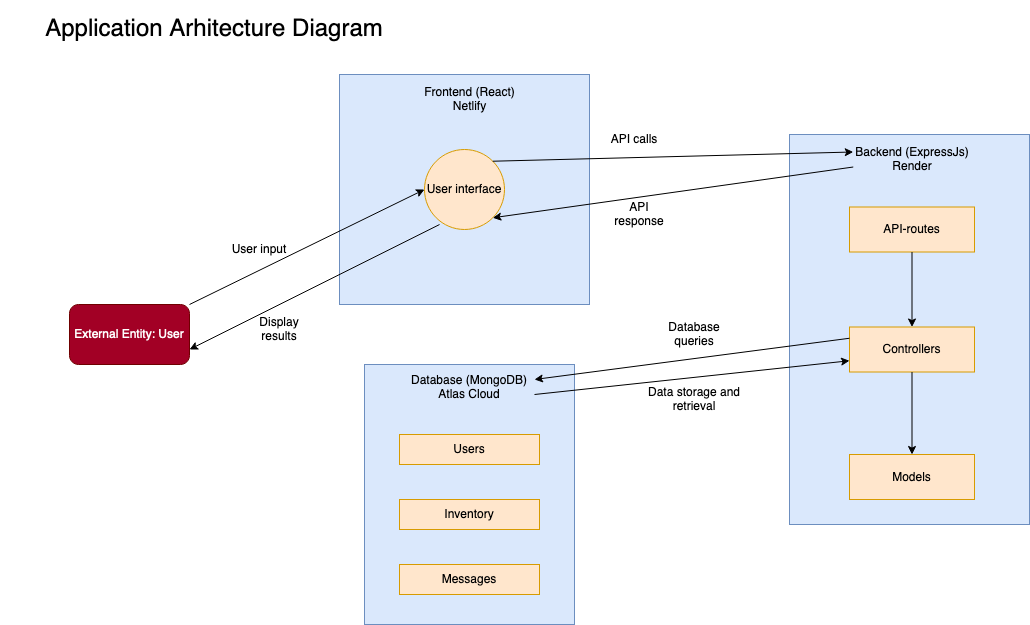

The diagram above was exported from draw.io. Its source (the exported page's mxGraphModel, read from the mxfile embedded in the PNG):
<mxGraphModel dx="1834" dy="1701" grid="1" gridSize="10" guides="1" tooltips="1" connect="1" arrows="1" fold="1" page="1" pageScale="1" pageWidth="850" pageHeight="1100" math="0" shadow="0">
  <root>
    <mxCell id="0" />
    <mxCell id="1" parent="0" />
    <mxCell id="a9nl279dPrndqBA8uwwo-1" value="" style="rounded=0;whiteSpace=wrap;html=1;fillColor=#dae8fc;strokeColor=#6c8ebf;" parent="1" vertex="1">
      <mxGeometry x="110" y="70" width="250" height="230" as="geometry" />
    </mxCell>
    <mxCell id="a9nl279dPrndqBA8uwwo-2" value="User interface" style="ellipse;whiteSpace=wrap;html=1;aspect=fixed;fillColor=#ffe6cc;strokeColor=#d79b00;" parent="1" vertex="1">
      <mxGeometry x="195" y="145" width="80" height="80" as="geometry" />
    </mxCell>
    <mxCell id="a9nl279dPrndqBA8uwwo-3" value="" style="rounded=0;whiteSpace=wrap;html=1;fillColor=#dae8fc;strokeColor=#6c8ebf;" parent="1" vertex="1">
      <mxGeometry x="560" y="130" width="240" height="390" as="geometry" />
    </mxCell>
    <mxCell id="a9nl279dPrndqBA8uwwo-5" value="&lt;div&gt;Frontend (React)&lt;/div&gt;Netlify" style="text;html=1;strokeColor=none;fillColor=none;align=center;verticalAlign=middle;whiteSpace=wrap;rounded=0;" parent="1" vertex="1">
      <mxGeometry x="177.5" y="80" width="125" height="30" as="geometry" />
    </mxCell>
    <mxCell id="a9nl279dPrndqBA8uwwo-6" value="&lt;div&gt;Backend (ExpressJs)&lt;/div&gt;Render" style="text;html=1;strokeColor=none;fillColor=none;align=center;verticalAlign=middle;whiteSpace=wrap;rounded=0;" parent="1" vertex="1">
      <mxGeometry x="623.75" y="140" width="117.5" height="30" as="geometry" />
    </mxCell>
    <mxCell id="a9nl279dPrndqBA8uwwo-7" value="API-routes" style="rounded=0;whiteSpace=wrap;html=1;fillColor=#ffe6cc;strokeColor=#d79b00;" parent="1" vertex="1">
      <mxGeometry x="620" y="202.5" width="125" height="45" as="geometry" />
    </mxCell>
    <mxCell id="a9nl279dPrndqBA8uwwo-8" value="Controllers" style="rounded=0;whiteSpace=wrap;html=1;fillColor=#ffe6cc;strokeColor=#d79b00;" parent="1" vertex="1">
      <mxGeometry x="620" y="322.5" width="125" height="45" as="geometry" />
    </mxCell>
    <mxCell id="a9nl279dPrndqBA8uwwo-10" value="" style="rounded=0;whiteSpace=wrap;html=1;fillColor=#dae8fc;strokeColor=#6c8ebf;" parent="1" vertex="1">
      <mxGeometry x="135" y="360" width="210" height="260" as="geometry" />
    </mxCell>
    <mxCell id="a9nl279dPrndqBA8uwwo-11" value="Database (MongoDB) Atlas Cloud" style="text;html=1;strokeColor=none;fillColor=none;align=center;verticalAlign=middle;whiteSpace=wrap;rounded=0;" parent="1" vertex="1">
      <mxGeometry x="175" y="367.5" width="130" height="30" as="geometry" />
    </mxCell>
    <mxCell id="a9nl279dPrndqBA8uwwo-12" value="&lt;div&gt;Users&lt;/div&gt;" style="rounded=0;whiteSpace=wrap;html=1;fillColor=#ffe6cc;strokeColor=#d79b00;" parent="1" vertex="1">
      <mxGeometry x="170" y="430" width="140" height="30" as="geometry" />
    </mxCell>
    <mxCell id="a9nl279dPrndqBA8uwwo-14" value="Inventory" style="rounded=0;whiteSpace=wrap;html=1;fillColor=#ffe6cc;strokeColor=#d79b00;" parent="1" vertex="1">
      <mxGeometry x="170" y="495" width="140" height="30" as="geometry" />
    </mxCell>
    <mxCell id="a9nl279dPrndqBA8uwwo-15" value="Messages" style="rounded=0;whiteSpace=wrap;html=1;fillColor=#ffe6cc;strokeColor=#d79b00;" parent="1" vertex="1">
      <mxGeometry x="170" y="560" width="140" height="30" as="geometry" />
    </mxCell>
    <mxCell id="a9nl279dPrndqBA8uwwo-16" value="" style="endArrow=classic;html=1;rounded=0;exitX=1;exitY=0;exitDx=0;exitDy=0;entryX=0;entryY=0.25;entryDx=0;entryDy=0;" parent="1" source="a9nl279dPrndqBA8uwwo-2" target="a9nl279dPrndqBA8uwwo-6" edge="1">
      <mxGeometry width="50" height="50" relative="1" as="geometry">
        <mxPoint x="400" y="440" as="sourcePoint" />
        <mxPoint x="450" y="390" as="targetPoint" />
      </mxGeometry>
    </mxCell>
    <mxCell id="a9nl279dPrndqBA8uwwo-17" value="" style="endArrow=classic;html=1;rounded=0;exitX=0.5;exitY=1;exitDx=0;exitDy=0;entryX=0.5;entryY=0;entryDx=0;entryDy=0;" parent="1" source="a9nl279dPrndqBA8uwwo-7" target="a9nl279dPrndqBA8uwwo-8" edge="1">
      <mxGeometry width="50" height="50" relative="1" as="geometry">
        <mxPoint x="400" y="380" as="sourcePoint" />
        <mxPoint x="450" y="330" as="targetPoint" />
      </mxGeometry>
    </mxCell>
    <mxCell id="a9nl279dPrndqBA8uwwo-18" value="" style="endArrow=classic;html=1;rounded=0;exitX=0;exitY=0.25;exitDx=0;exitDy=0;entryX=1;entryY=0.25;entryDx=0;entryDy=0;" parent="1" source="a9nl279dPrndqBA8uwwo-8" target="a9nl279dPrndqBA8uwwo-11" edge="1">
      <mxGeometry width="50" height="50" relative="1" as="geometry">
        <mxPoint x="400" y="330" as="sourcePoint" />
        <mxPoint x="450" y="280" as="targetPoint" />
      </mxGeometry>
    </mxCell>
    <mxCell id="a9nl279dPrndqBA8uwwo-19" value="" style="endArrow=classic;html=1;rounded=0;exitX=0.5;exitY=1;exitDx=0;exitDy=0;entryX=0.5;entryY=0;entryDx=0;entryDy=0;" parent="1" source="a9nl279dPrndqBA8uwwo-8" target="ncVIqvkh-g-qiNASC0xP-5" edge="1">
      <mxGeometry width="50" height="50" relative="1" as="geometry">
        <mxPoint x="460" y="445" as="sourcePoint" />
        <mxPoint x="683" y="460" as="targetPoint" />
      </mxGeometry>
    </mxCell>
    <mxCell id="a9nl279dPrndqBA8uwwo-20" value="Data storage and retrieval" style="text;html=1;strokeColor=none;fillColor=none;align=center;verticalAlign=middle;whiteSpace=wrap;rounded=0;" parent="1" vertex="1">
      <mxGeometry x="400" y="380" width="130" height="30" as="geometry" />
    </mxCell>
    <mxCell id="UdNCs_Kaj83PFs6hJGVx-1" value="" style="endArrow=classic;html=1;rounded=0;entryX=0;entryY=0.75;entryDx=0;entryDy=0;exitX=1;exitY=0.75;exitDx=0;exitDy=0;" edge="1" parent="1" source="a9nl279dPrndqBA8uwwo-11" target="a9nl279dPrndqBA8uwwo-8">
      <mxGeometry width="50" height="50" relative="1" as="geometry">
        <mxPoint x="380" y="370" as="sourcePoint" />
        <mxPoint x="430" y="320" as="targetPoint" />
      </mxGeometry>
    </mxCell>
    <mxCell id="UdNCs_Kaj83PFs6hJGVx-2" value="Database queries" style="text;html=1;strokeColor=none;fillColor=none;align=center;verticalAlign=middle;whiteSpace=wrap;rounded=0;" vertex="1" parent="1">
      <mxGeometry x="435" y="315" width="60" height="30" as="geometry" />
    </mxCell>
    <mxCell id="ncVIqvkh-g-qiNASC0xP-1" value="API calls" style="text;html=1;strokeColor=none;fillColor=none;align=center;verticalAlign=middle;whiteSpace=wrap;rounded=0;" vertex="1" parent="1">
      <mxGeometry x="375" y="120" width="60" height="30" as="geometry" />
    </mxCell>
    <mxCell id="ncVIqvkh-g-qiNASC0xP-2" value="" style="endArrow=classic;html=1;rounded=0;entryX=1;entryY=1;entryDx=0;entryDy=0;exitX=0;exitY=0.75;exitDx=0;exitDy=0;" edge="1" parent="1" source="a9nl279dPrndqBA8uwwo-6" target="a9nl279dPrndqBA8uwwo-2">
      <mxGeometry width="50" height="50" relative="1" as="geometry">
        <mxPoint x="490" y="270" as="sourcePoint" />
        <mxPoint x="390" y="270" as="targetPoint" />
      </mxGeometry>
    </mxCell>
    <mxCell id="ncVIqvkh-g-qiNASC0xP-5" value="Models" style="rounded=0;whiteSpace=wrap;html=1;fillColor=#ffe6cc;strokeColor=#d79b00;" vertex="1" parent="1">
      <mxGeometry x="620" y="450" width="125" height="45" as="geometry" />
    </mxCell>
    <mxCell id="5Hb9zVLpgxoQBgCh3as9-1" value="API response" style="text;html=1;strokeColor=none;fillColor=none;align=center;verticalAlign=middle;whiteSpace=wrap;rounded=0;" vertex="1" parent="1">
      <mxGeometry x="380" y="195" width="60" height="30" as="geometry" />
    </mxCell>
    <mxCell id="074uDHfQ-17k2pGGUClr-4" value="External Entity: User" style="rounded=1;whiteSpace=wrap;html=1;fillColor=#a20025;fontColor=#ffffff;strokeColor=#6F0000;" vertex="1" parent="1">
      <mxGeometry x="-160" y="300" width="120" height="60" as="geometry" />
    </mxCell>
    <mxCell id="074uDHfQ-17k2pGGUClr-5" value="" style="endArrow=classic;html=1;rounded=0;exitX=1;exitY=0;exitDx=0;exitDy=0;entryX=0;entryY=0.5;entryDx=0;entryDy=0;" edge="1" parent="1" source="074uDHfQ-17k2pGGUClr-4" target="a9nl279dPrndqBA8uwwo-2">
      <mxGeometry width="50" height="50" relative="1" as="geometry">
        <mxPoint x="-40" y="260" as="sourcePoint" />
        <mxPoint x="10" y="210" as="targetPoint" />
      </mxGeometry>
    </mxCell>
    <mxCell id="074uDHfQ-17k2pGGUClr-6" value="" style="endArrow=classic;html=1;rounded=0;entryX=1;entryY=0.75;entryDx=0;entryDy=0;exitX=0.188;exitY=0.938;exitDx=0;exitDy=0;exitPerimeter=0;" edge="1" parent="1" source="a9nl279dPrndqBA8uwwo-2" target="074uDHfQ-17k2pGGUClr-4">
      <mxGeometry width="50" height="50" relative="1" as="geometry">
        <mxPoint x="40" y="410" as="sourcePoint" />
        <mxPoint x="90" y="360" as="targetPoint" />
      </mxGeometry>
    </mxCell>
    <mxCell id="zW_y76ibmOz35aze0w9c-1" value="User input" style="text;html=1;strokeColor=none;fillColor=none;align=center;verticalAlign=middle;whiteSpace=wrap;rounded=0;" vertex="1" parent="1">
      <mxGeometry y="230" width="60" height="30" as="geometry" />
    </mxCell>
    <mxCell id="zW_y76ibmOz35aze0w9c-2" value="Display results" style="text;html=1;strokeColor=none;fillColor=none;align=center;verticalAlign=middle;whiteSpace=wrap;rounded=0;" vertex="1" parent="1">
      <mxGeometry x="20" y="310" width="60" height="30" as="geometry" />
    </mxCell>
    <mxCell id="PpywMkXDmAjeN84Rko1X-1" value="&lt;font style=&quot;font-size: 24px;&quot;&gt;Application Arhitecture Diagram&lt;/font&gt;" style="text;html=1;strokeColor=none;fillColor=none;align=center;verticalAlign=middle;whiteSpace=wrap;rounded=0;strokeWidth=9;" vertex="1" parent="1">
      <mxGeometry x="-225" width="420" height="50" as="geometry" />
    </mxCell>
  </root>
</mxGraphModel>